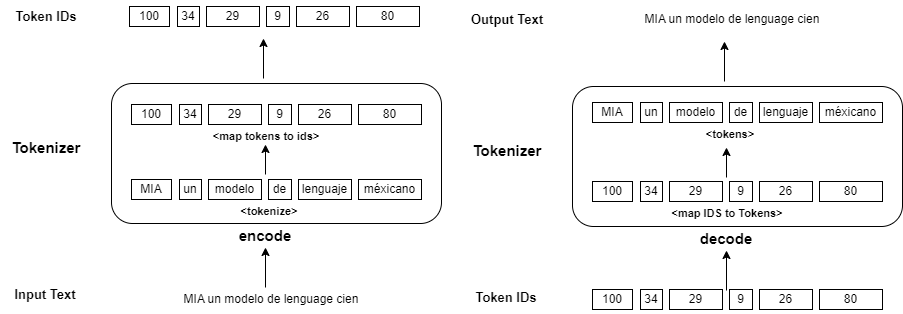

The diagram above was exported from draw.io. Its source (the exported page's mxGraphModel, read from the mxfile embedded in the PNG):
<mxGraphModel dx="880" dy="484" grid="1" gridSize="10" guides="1" tooltips="1" connect="1" arrows="1" fold="1" page="1" pageScale="1" pageWidth="1100" pageHeight="850" math="0" shadow="0">
  <root>
    <mxCell id="0" />
    <mxCell id="1" parent="0" />
    <mxCell id="jGZJeBrNPOm1rOQS3mWw-38" value="" style="group" vertex="1" connectable="0" parent="1">
      <mxGeometry x="49" y="107" width="441" height="314" as="geometry" />
    </mxCell>
    <mxCell id="jGZJeBrNPOm1rOQS3mWw-1" value="MIA un modelo de lenguage cien" style="text;html=1;align=center;verticalAlign=middle;whiteSpace=wrap;rounded=0;" vertex="1" parent="jGZJeBrNPOm1rOQS3mWw-38">
      <mxGeometry x="121" y="284" width="300" height="30" as="geometry" />
    </mxCell>
    <mxCell id="jGZJeBrNPOm1rOQS3mWw-2" value="" style="rounded=1;whiteSpace=wrap;html=1;" vertex="1" parent="jGZJeBrNPOm1rOQS3mWw-38">
      <mxGeometry x="111" y="83" width="330" height="140" as="geometry" />
    </mxCell>
    <mxCell id="jGZJeBrNPOm1rOQS3mWw-10" value="" style="group" vertex="1" connectable="0" parent="jGZJeBrNPOm1rOQS3mWw-38">
      <mxGeometry x="131" y="179" width="290" height="50" as="geometry" />
    </mxCell>
    <mxCell id="jGZJeBrNPOm1rOQS3mWw-3" value="MIA" style="rounded=0;whiteSpace=wrap;html=1;" vertex="1" parent="jGZJeBrNPOm1rOQS3mWw-10">
      <mxGeometry width="40" height="20" as="geometry" />
    </mxCell>
    <mxCell id="jGZJeBrNPOm1rOQS3mWw-5" value="un" style="rounded=0;whiteSpace=wrap;html=1;" vertex="1" parent="jGZJeBrNPOm1rOQS3mWw-10">
      <mxGeometry x="48" width="22" height="20" as="geometry" />
    </mxCell>
    <mxCell id="jGZJeBrNPOm1rOQS3mWw-6" value="modelo" style="rounded=0;whiteSpace=wrap;html=1;" vertex="1" parent="jGZJeBrNPOm1rOQS3mWw-10">
      <mxGeometry x="77" width="53" height="20" as="geometry" />
    </mxCell>
    <mxCell id="jGZJeBrNPOm1rOQS3mWw-7" value="de" style="rounded=0;whiteSpace=wrap;html=1;" vertex="1" parent="jGZJeBrNPOm1rOQS3mWw-10">
      <mxGeometry x="137" width="23" height="20" as="geometry" />
    </mxCell>
    <mxCell id="jGZJeBrNPOm1rOQS3mWw-8" value="lenguaje" style="rounded=0;whiteSpace=wrap;html=1;" vertex="1" parent="jGZJeBrNPOm1rOQS3mWw-10">
      <mxGeometry x="167" width="53" height="20" as="geometry" />
    </mxCell>
    <mxCell id="jGZJeBrNPOm1rOQS3mWw-9" value="méxicano" style="rounded=0;whiteSpace=wrap;html=1;" vertex="1" parent="jGZJeBrNPOm1rOQS3mWw-10">
      <mxGeometry x="227" width="63" height="20" as="geometry" />
    </mxCell>
    <mxCell id="jGZJeBrNPOm1rOQS3mWw-11" value="&lt;font style=&quot;font-size: 11px;&quot;&gt;&lt;b&gt;&amp;lt;tokenize&amp;gt;&lt;/b&gt;&lt;/font&gt;" style="text;html=1;align=center;verticalAlign=middle;whiteSpace=wrap;rounded=0;" vertex="1" parent="jGZJeBrNPOm1rOQS3mWw-10">
      <mxGeometry x="108" y="27" width="60" height="10" as="geometry" />
    </mxCell>
    <mxCell id="jGZJeBrNPOm1rOQS3mWw-20" value="" style="group" vertex="1" connectable="0" parent="jGZJeBrNPOm1rOQS3mWw-38">
      <mxGeometry x="131" y="104" width="290" height="37" as="geometry" />
    </mxCell>
    <mxCell id="jGZJeBrNPOm1rOQS3mWw-13" value="100" style="rounded=0;whiteSpace=wrap;html=1;" vertex="1" parent="jGZJeBrNPOm1rOQS3mWw-20">
      <mxGeometry width="40" height="20" as="geometry" />
    </mxCell>
    <mxCell id="jGZJeBrNPOm1rOQS3mWw-14" value="34" style="rounded=0;whiteSpace=wrap;html=1;" vertex="1" parent="jGZJeBrNPOm1rOQS3mWw-20">
      <mxGeometry x="48" width="22" height="20" as="geometry" />
    </mxCell>
    <mxCell id="jGZJeBrNPOm1rOQS3mWw-15" value="29" style="rounded=0;whiteSpace=wrap;html=1;" vertex="1" parent="jGZJeBrNPOm1rOQS3mWw-20">
      <mxGeometry x="77" width="53" height="20" as="geometry" />
    </mxCell>
    <mxCell id="jGZJeBrNPOm1rOQS3mWw-16" value="9" style="rounded=0;whiteSpace=wrap;html=1;" vertex="1" parent="jGZJeBrNPOm1rOQS3mWw-20">
      <mxGeometry x="137" width="23" height="20" as="geometry" />
    </mxCell>
    <mxCell id="jGZJeBrNPOm1rOQS3mWw-17" value="26" style="rounded=0;whiteSpace=wrap;html=1;" vertex="1" parent="jGZJeBrNPOm1rOQS3mWw-20">
      <mxGeometry x="167" width="53" height="20" as="geometry" />
    </mxCell>
    <mxCell id="jGZJeBrNPOm1rOQS3mWw-18" value="80" style="rounded=0;whiteSpace=wrap;html=1;" vertex="1" parent="jGZJeBrNPOm1rOQS3mWw-20">
      <mxGeometry x="227" width="63" height="20" as="geometry" />
    </mxCell>
    <mxCell id="jGZJeBrNPOm1rOQS3mWw-19" value="&lt;span style=&quot;font-size: 11px;&quot;&gt;&lt;b&gt;&amp;lt;map tokens to ids&amp;gt;&lt;/b&gt;&lt;/span&gt;" style="text;html=1;align=center;verticalAlign=middle;whiteSpace=wrap;rounded=0;" vertex="1" parent="jGZJeBrNPOm1rOQS3mWw-20">
      <mxGeometry x="70" y="27" width="130" height="10" as="geometry" />
    </mxCell>
    <mxCell id="jGZJeBrNPOm1rOQS3mWw-21" value="" style="endArrow=classic;html=1;rounded=0;" edge="1" parent="jGZJeBrNPOm1rOQS3mWw-38">
      <mxGeometry width="50" height="50" relative="1" as="geometry">
        <mxPoint x="265" y="174" as="sourcePoint" />
        <mxPoint x="265" y="144" as="targetPoint" />
      </mxGeometry>
    </mxCell>
    <mxCell id="jGZJeBrNPOm1rOQS3mWw-30" value="&lt;font style=&quot;font-size: 15px;&quot;&gt;&lt;b&gt;Tokenizer&lt;/b&gt;&lt;/font&gt;" style="text;html=1;align=center;verticalAlign=middle;whiteSpace=wrap;rounded=0;" vertex="1" parent="jGZJeBrNPOm1rOQS3mWw-38">
      <mxGeometry x="1" y="131" width="90" height="32" as="geometry" />
    </mxCell>
    <mxCell id="jGZJeBrNPOm1rOQS3mWw-31" value="" style="endArrow=classic;html=1;rounded=0;" edge="1" parent="jGZJeBrNPOm1rOQS3mWw-38">
      <mxGeometry width="50" height="50" relative="1" as="geometry">
        <mxPoint x="265" y="287" as="sourcePoint" />
        <mxPoint x="265" y="247" as="targetPoint" />
      </mxGeometry>
    </mxCell>
    <mxCell id="jGZJeBrNPOm1rOQS3mWw-32" value="&lt;font style=&quot;font-size: 15px;&quot;&gt;&lt;b&gt;encode&lt;/b&gt;&lt;/font&gt;" style="text;html=1;align=center;verticalAlign=middle;whiteSpace=wrap;rounded=0;" vertex="1" parent="jGZJeBrNPOm1rOQS3mWw-38">
      <mxGeometry x="220" y="219" width="90" height="32" as="geometry" />
    </mxCell>
    <mxCell id="jGZJeBrNPOm1rOQS3mWw-33" value="" style="group" vertex="1" connectable="0" parent="jGZJeBrNPOm1rOQS3mWw-38">
      <mxGeometry x="129" y="6" width="290" height="20" as="geometry" />
    </mxCell>
    <mxCell id="jGZJeBrNPOm1rOQS3mWw-23" value="100" style="rounded=0;whiteSpace=wrap;html=1;" vertex="1" parent="jGZJeBrNPOm1rOQS3mWw-33">
      <mxGeometry width="40" height="20" as="geometry" />
    </mxCell>
    <mxCell id="jGZJeBrNPOm1rOQS3mWw-24" value="34" style="rounded=0;whiteSpace=wrap;html=1;" vertex="1" parent="jGZJeBrNPOm1rOQS3mWw-33">
      <mxGeometry x="48" width="22" height="20" as="geometry" />
    </mxCell>
    <mxCell id="jGZJeBrNPOm1rOQS3mWw-25" value="29" style="rounded=0;whiteSpace=wrap;html=1;" vertex="1" parent="jGZJeBrNPOm1rOQS3mWw-33">
      <mxGeometry x="77" width="53" height="20" as="geometry" />
    </mxCell>
    <mxCell id="jGZJeBrNPOm1rOQS3mWw-26" value="9" style="rounded=0;whiteSpace=wrap;html=1;" vertex="1" parent="jGZJeBrNPOm1rOQS3mWw-33">
      <mxGeometry x="137" width="23" height="20" as="geometry" />
    </mxCell>
    <mxCell id="jGZJeBrNPOm1rOQS3mWw-27" value="26" style="rounded=0;whiteSpace=wrap;html=1;" vertex="1" parent="jGZJeBrNPOm1rOQS3mWw-33">
      <mxGeometry x="167" width="53" height="20" as="geometry" />
    </mxCell>
    <mxCell id="jGZJeBrNPOm1rOQS3mWw-28" value="80" style="rounded=0;whiteSpace=wrap;html=1;" vertex="1" parent="jGZJeBrNPOm1rOQS3mWw-33">
      <mxGeometry x="227" width="63" height="20" as="geometry" />
    </mxCell>
    <mxCell id="jGZJeBrNPOm1rOQS3mWw-35" value="" style="endArrow=classic;html=1;rounded=0;" edge="1" parent="jGZJeBrNPOm1rOQS3mWw-38">
      <mxGeometry width="50" height="50" relative="1" as="geometry">
        <mxPoint x="263" y="78" as="sourcePoint" />
        <mxPoint x="263" y="38" as="targetPoint" />
      </mxGeometry>
    </mxCell>
    <mxCell id="jGZJeBrNPOm1rOQS3mWw-36" value="&lt;b style=&quot;&quot;&gt;&lt;font style=&quot;font-size: 13px;&quot;&gt;Input Text&lt;/font&gt;&lt;/b&gt;" style="text;html=1;align=center;verticalAlign=middle;whiteSpace=wrap;rounded=0;" vertex="1" parent="jGZJeBrNPOm1rOQS3mWw-38">
      <mxGeometry y="278" width="90" height="32" as="geometry" />
    </mxCell>
    <mxCell id="jGZJeBrNPOm1rOQS3mWw-37" value="&lt;b style=&quot;&quot;&gt;&lt;font style=&quot;font-size: 13px;&quot;&gt;Token IDs&lt;/font&gt;&lt;/b&gt;" style="text;html=1;align=center;verticalAlign=middle;whiteSpace=wrap;rounded=0;" vertex="1" parent="jGZJeBrNPOm1rOQS3mWw-38">
      <mxGeometry x="1" width="90" height="32" as="geometry" />
    </mxCell>
    <mxCell id="jGZJeBrNPOm1rOQS3mWw-40" value="MIA un modelo de lenguage cien" style="text;html=1;align=center;verticalAlign=middle;whiteSpace=wrap;rounded=0;" vertex="1" parent="1">
      <mxGeometry x="631" y="111" width="300" height="30" as="geometry" />
    </mxCell>
    <mxCell id="jGZJeBrNPOm1rOQS3mWw-41" value="" style="rounded=1;whiteSpace=wrap;html=1;" vertex="1" parent="1">
      <mxGeometry x="621" y="193" width="330" height="140" as="geometry" />
    </mxCell>
    <mxCell id="jGZJeBrNPOm1rOQS3mWw-42" value="" style="group" vertex="1" connectable="0" parent="1">
      <mxGeometry x="641" y="289" width="290" height="50" as="geometry" />
    </mxCell>
    <mxCell id="jGZJeBrNPOm1rOQS3mWw-74" value="" style="group" vertex="1" connectable="0" parent="jGZJeBrNPOm1rOQS3mWw-42">
      <mxGeometry y="-80" width="290" height="37" as="geometry" />
    </mxCell>
    <mxCell id="jGZJeBrNPOm1rOQS3mWw-43" value="MIA" style="rounded=0;whiteSpace=wrap;html=1;" vertex="1" parent="jGZJeBrNPOm1rOQS3mWw-74">
      <mxGeometry width="40" height="20" as="geometry" />
    </mxCell>
    <mxCell id="jGZJeBrNPOm1rOQS3mWw-44" value="un" style="rounded=0;whiteSpace=wrap;html=1;" vertex="1" parent="jGZJeBrNPOm1rOQS3mWw-74">
      <mxGeometry x="48" width="22" height="20" as="geometry" />
    </mxCell>
    <mxCell id="jGZJeBrNPOm1rOQS3mWw-45" value="modelo" style="rounded=0;whiteSpace=wrap;html=1;" vertex="1" parent="jGZJeBrNPOm1rOQS3mWw-74">
      <mxGeometry x="77" width="53" height="20" as="geometry" />
    </mxCell>
    <mxCell id="jGZJeBrNPOm1rOQS3mWw-46" value="de" style="rounded=0;whiteSpace=wrap;html=1;" vertex="1" parent="jGZJeBrNPOm1rOQS3mWw-74">
      <mxGeometry x="137" width="23" height="20" as="geometry" />
    </mxCell>
    <mxCell id="jGZJeBrNPOm1rOQS3mWw-47" value="lenguaje" style="rounded=0;whiteSpace=wrap;html=1;" vertex="1" parent="jGZJeBrNPOm1rOQS3mWw-74">
      <mxGeometry x="167" width="53" height="20" as="geometry" />
    </mxCell>
    <mxCell id="jGZJeBrNPOm1rOQS3mWw-48" value="méxicano" style="rounded=0;whiteSpace=wrap;html=1;" vertex="1" parent="jGZJeBrNPOm1rOQS3mWw-74">
      <mxGeometry x="227" width="63" height="20" as="geometry" />
    </mxCell>
    <mxCell id="jGZJeBrNPOm1rOQS3mWw-49" value="&lt;font style=&quot;font-size: 11px;&quot;&gt;&lt;b&gt;&amp;lt;tokens&amp;gt;&lt;/b&gt;&lt;/font&gt;" style="text;html=1;align=center;verticalAlign=middle;whiteSpace=wrap;rounded=0;" vertex="1" parent="jGZJeBrNPOm1rOQS3mWw-74">
      <mxGeometry x="108" y="27" width="60" height="10" as="geometry" />
    </mxCell>
    <mxCell id="jGZJeBrNPOm1rOQS3mWw-58" value="" style="endArrow=classic;html=1;rounded=0;" edge="1" parent="1">
      <mxGeometry width="50" height="50" relative="1" as="geometry">
        <mxPoint x="775" y="284" as="sourcePoint" />
        <mxPoint x="775" y="254" as="targetPoint" />
      </mxGeometry>
    </mxCell>
    <mxCell id="jGZJeBrNPOm1rOQS3mWw-59" value="&lt;font style=&quot;font-size: 15px;&quot;&gt;&lt;b&gt;Tokenizer&lt;/b&gt;&lt;/font&gt;" style="text;html=1;align=center;verticalAlign=middle;whiteSpace=wrap;rounded=0;" vertex="1" parent="1">
      <mxGeometry x="511" y="241" width="90" height="32" as="geometry" />
    </mxCell>
    <mxCell id="jGZJeBrNPOm1rOQS3mWw-60" value="" style="endArrow=classic;html=1;rounded=0;" edge="1" parent="1">
      <mxGeometry width="50" height="50" relative="1" as="geometry">
        <mxPoint x="775" y="397" as="sourcePoint" />
        <mxPoint x="775" y="357" as="targetPoint" />
      </mxGeometry>
    </mxCell>
    <mxCell id="jGZJeBrNPOm1rOQS3mWw-61" value="&lt;font style=&quot;font-size: 15px;&quot;&gt;&lt;b&gt;decode&lt;/b&gt;&lt;/font&gt;" style="text;html=1;align=center;verticalAlign=middle;whiteSpace=wrap;rounded=0;" vertex="1" parent="1">
      <mxGeometry x="730" y="329" width="90" height="32" as="geometry" />
    </mxCell>
    <mxCell id="jGZJeBrNPOm1rOQS3mWw-62" value="" style="group" vertex="1" connectable="0" parent="1">
      <mxGeometry x="639" y="116" width="290" height="20" as="geometry" />
    </mxCell>
    <mxCell id="jGZJeBrNPOm1rOQS3mWw-72" value="" style="group" vertex="1" connectable="0" parent="jGZJeBrNPOm1rOQS3mWw-62">
      <mxGeometry x="2" y="280" width="290" height="20" as="geometry" />
    </mxCell>
    <mxCell id="jGZJeBrNPOm1rOQS3mWw-73" value="" style="group" vertex="1" connectable="0" parent="jGZJeBrNPOm1rOQS3mWw-72">
      <mxGeometry width="290" height="20" as="geometry" />
    </mxCell>
    <mxCell id="jGZJeBrNPOm1rOQS3mWw-63" value="100" style="rounded=0;whiteSpace=wrap;html=1;" vertex="1" parent="jGZJeBrNPOm1rOQS3mWw-73">
      <mxGeometry width="40" height="20" as="geometry" />
    </mxCell>
    <mxCell id="jGZJeBrNPOm1rOQS3mWw-64" value="34" style="rounded=0;whiteSpace=wrap;html=1;" vertex="1" parent="jGZJeBrNPOm1rOQS3mWw-73">
      <mxGeometry x="48" width="22" height="20" as="geometry" />
    </mxCell>
    <mxCell id="jGZJeBrNPOm1rOQS3mWw-65" value="29" style="rounded=0;whiteSpace=wrap;html=1;" vertex="1" parent="jGZJeBrNPOm1rOQS3mWw-73">
      <mxGeometry x="77" width="53" height="20" as="geometry" />
    </mxCell>
    <mxCell id="jGZJeBrNPOm1rOQS3mWw-66" value="9" style="rounded=0;whiteSpace=wrap;html=1;" vertex="1" parent="jGZJeBrNPOm1rOQS3mWw-73">
      <mxGeometry x="137" width="23" height="20" as="geometry" />
    </mxCell>
    <mxCell id="jGZJeBrNPOm1rOQS3mWw-67" value="26" style="rounded=0;whiteSpace=wrap;html=1;" vertex="1" parent="jGZJeBrNPOm1rOQS3mWw-73">
      <mxGeometry x="167" width="53" height="20" as="geometry" />
    </mxCell>
    <mxCell id="jGZJeBrNPOm1rOQS3mWw-68" value="80" style="rounded=0;whiteSpace=wrap;html=1;" vertex="1" parent="jGZJeBrNPOm1rOQS3mWw-73">
      <mxGeometry x="227" width="63" height="20" as="geometry" />
    </mxCell>
    <mxCell id="jGZJeBrNPOm1rOQS3mWw-69" value="" style="endArrow=classic;html=1;rounded=0;" edge="1" parent="1">
      <mxGeometry width="50" height="50" relative="1" as="geometry">
        <mxPoint x="773" y="188" as="sourcePoint" />
        <mxPoint x="773" y="148" as="targetPoint" />
      </mxGeometry>
    </mxCell>
    <mxCell id="jGZJeBrNPOm1rOQS3mWw-70" value="&lt;b style=&quot;&quot;&gt;&lt;font style=&quot;font-size: 13px;&quot;&gt;Token IDs&lt;/font&gt;&lt;/b&gt;" style="text;html=1;align=center;verticalAlign=middle;whiteSpace=wrap;rounded=0;" vertex="1" parent="1">
      <mxGeometry x="510" y="388" width="90" height="32" as="geometry" />
    </mxCell>
    <mxCell id="jGZJeBrNPOm1rOQS3mWw-71" value="&lt;span style=&quot;font-size: 13px;&quot;&gt;&lt;b&gt;Output Text&lt;/b&gt;&lt;/span&gt;" style="text;html=1;align=center;verticalAlign=middle;whiteSpace=wrap;rounded=0;" vertex="1" parent="1">
      <mxGeometry x="511" y="110" width="90" height="32" as="geometry" />
    </mxCell>
    <mxCell id="jGZJeBrNPOm1rOQS3mWw-51" value="100" style="rounded=0;whiteSpace=wrap;html=1;" vertex="1" parent="1">
      <mxGeometry x="641" y="288" width="40" height="20" as="geometry" />
    </mxCell>
    <mxCell id="jGZJeBrNPOm1rOQS3mWw-52" value="34" style="rounded=0;whiteSpace=wrap;html=1;" vertex="1" parent="1">
      <mxGeometry x="689" y="288" width="22" height="20" as="geometry" />
    </mxCell>
    <mxCell id="jGZJeBrNPOm1rOQS3mWw-53" value="29" style="rounded=0;whiteSpace=wrap;html=1;" vertex="1" parent="1">
      <mxGeometry x="718" y="288" width="53" height="20" as="geometry" />
    </mxCell>
    <mxCell id="jGZJeBrNPOm1rOQS3mWw-54" value="9" style="rounded=0;whiteSpace=wrap;html=1;" vertex="1" parent="1">
      <mxGeometry x="778" y="288" width="23" height="20" as="geometry" />
    </mxCell>
    <mxCell id="jGZJeBrNPOm1rOQS3mWw-55" value="26" style="rounded=0;whiteSpace=wrap;html=1;" vertex="1" parent="1">
      <mxGeometry x="808" y="288" width="53" height="20" as="geometry" />
    </mxCell>
    <mxCell id="jGZJeBrNPOm1rOQS3mWw-56" value="80" style="rounded=0;whiteSpace=wrap;html=1;" vertex="1" parent="1">
      <mxGeometry x="868" y="288" width="63" height="20" as="geometry" />
    </mxCell>
    <mxCell id="jGZJeBrNPOm1rOQS3mWw-57" value="&lt;span style=&quot;font-size: 11px;&quot;&gt;&lt;b&gt;&amp;lt;map IDS to Tokens&amp;gt;&lt;/b&gt;&lt;/span&gt;" style="text;html=1;align=center;verticalAlign=middle;whiteSpace=wrap;rounded=0;" vertex="1" parent="1">
      <mxGeometry x="711" y="315" width="130" height="10" as="geometry" />
    </mxCell>
  </root>
</mxGraphModel>